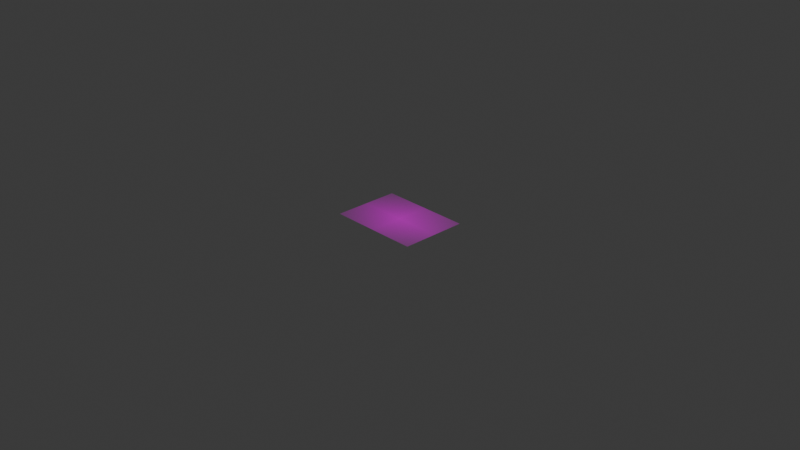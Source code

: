# Source: nohuman.blend  (saved by Blender 4.3.34; exported with 4.5.12 LTS)
import bpy
from mathutils import Matrix  # noqa: F401  (used for matrix-valued properties, if any)

bpy.ops.wm.read_factory_settings(use_empty=True)
scene = bpy.context.scene
scene.name = 'Scene'

# ---- collections
col_collection = bpy.data.collections.new('Collection'); scene.collection.children.link(col_collection)

# ---- images (referenced by path relative to the original .blend; pixels are not part of the script)
import os
ASSET_DIR = os.environ.get("B2B_ASSET_DIR", "")  # directory of the original .blend (textures are referenced by path, not embedded)
HERE = os.path.dirname(os.path.abspath(__file__))  # packed textures are extracted next to this script under _unpacked/

def load_image(name, relpath, width, height, colorspace="sRGB"):
    """Load a texture the original file referenced (path relative to the .blend, or extracted next to this script)."""
    p = next((c for c in (os.path.join(HERE, relpath), os.path.join(ASSET_DIR, relpath)) if relpath and os.path.exists(c)), "")
    if p:
        img = bpy.data.images.load(p, check_existing=True)
        img.name = name
    else:  # same state as the original file: an image datablock whose file is absent (Cycles renders it pink)
        img = bpy.data.images.new(name, width, height)
        img.source = "FILE"
        img.filepath = "//" + (relpath or name)
    img.colorspace_settings.name = colorspace
    return img
img_nohuman_jpg = load_image('nohuman.jpg', 'textures/nohuman.jpg', 1024, 1024, 'sRGB')

# ---- materials (node trees are filled in below, after node groups)
mat_nohuman = bpy.data.materials.new('nohuman')

# ---- material node trees
mat_nohuman.use_nodes = True; mat_nohuman.node_tree.nodes.clear()
_N = mat_nohuman.node_tree.nodes; _L = mat_nohuman.node_tree.links
n0 = _N.new('ShaderNodeOutputMaterial'); n0.name = 'Material Output'; n0.location = (300, 300)
n1 = _N.new('ShaderNodeTexImage'); n1.name = 'Image Texture'; n1.location = (-200, 300)
n1.image = img_nohuman_jpg
n1.extension = 'CLIP'
n2 = _N.new('ShaderNodeBsdfPrincipled'); n2.name = 'Principled BSDF'; n2.location = (0, 300)
_L.new(n1.outputs[0], n2.inputs[0])
_L.new(n1.outputs[1], n2.inputs[4])
_L.new(n2.outputs[0], n0.inputs[0])
n0.is_active_output = True

# ---- world
world_world = bpy.data.worlds.new('World'); scene.world = world_world
world_world.use_nodes = True; world_world.node_tree.nodes.clear()
_N = world_world.node_tree.nodes; _L = world_world.node_tree.links
n0 = _N.new('ShaderNodeOutputWorld'); n0.name = 'World Output'; n0.location = (300, 300)
n1 = _N.new('ShaderNodeBackground'); n1.name = 'Background'; n1.location = (10, 300)
n1.inputs[0].default_value = (0.05088, 0.05088, 0.05088, 1.0)
_L.new(n1.outputs[0], n0.inputs[0])
n0.is_active_output = True
world_world.color = (0.05088, 0.05088, 0.05088)
world_world.sun_shadow_jitter_overblur = 0.0

# ---- cameras
cam_camera = bpy.data.cameras.new('Camera')
cam_camera.clip_end = 100.0
cam_camera.ortho_scale = 7.314

# ---- lights
light_light = bpy.data.lights.new('Light', 'POINT')
light_light.energy = 1000.0
light_light.shadow_soft_size = 0.1

# ---- meshes
me_nohuman = bpy.data.meshes.new('nohuman')
me_nohuman.from_pydata([(-0.3635, -0.5, 0.0), (0.3635, -0.5, 0.0), (-0.3635, 0.5, 0.0), (0.3635, 0.5, 0.0)], [], [(0, 1, 3, 2)])
_uv = me_nohuman.uv_layers.new(name='UVMap')
_uv.uv.foreach_set('vector', [0.0, 0.0, 1.0, 0.0, 1.0, 1.0, 0.0, 1.0])
me_nohuman.materials.append(mat_nohuman)
me_nohuman.update()

# ---- objects
ob_light = bpy.data.objects.new('Light', light_light)
ob_camera = bpy.data.objects.new('Camera', cam_camera)
ob_nohuman = bpy.data.objects.new('nohuman', me_nohuman)

# ---- transforms, parenting, visibility, modifiers, constraints
ob_light.location = (4.076, 1.005, 5.904)
ob_light.rotation_euler = (0.6503, 0.05522, 1.866)
ob_light.lock_rotations_4d = False
ob_light.empty_display_type = 'ARROWS'
ob_light.color = (0.0, 0.0, 0.0, 0.0)
ob_light.lineart.crease_threshold = 0.0
ob_camera.location = (7.359, -6.926, 4.958)
ob_camera.rotation_euler = (1.109, 0.0, 0.8149)
ob_camera.lock_rotations_4d = False
ob_camera.empty_display_type = 'ARROWS'
ob_camera.color = (0.0, 0.0, 0.0, 0.0)
ob_camera.display_type = 'WIRE'
ob_camera.lineart.crease_threshold = 0.0
ob_nohuman.location = (0.0, 0.0, 0.0)
ob_nohuman.rotation_euler = (1.776e-14, -9.065e-08, 1.571)

# ---- collection membership
col_collection.objects.link(ob_light)
col_collection.objects.link(ob_camera)
col_collection.objects.link(ob_nohuman)

# ---- scene / render settings (as saved in the file)
scene.camera = ob_camera
scene.frame_start = 1; scene.frame_end = 250; scene.frame_set(1)
scene.render.engine = 'BLENDER_EEVEE_NEXT'
bpy.context.view_layer.update()
